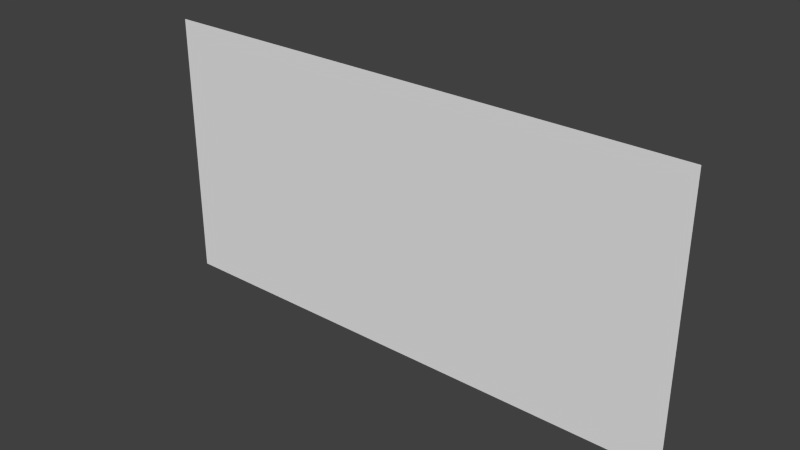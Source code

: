# Source: d_logo.blend  (saved by Blender 2.76.0; exported with 4.5.12 LTS)
import bpy
from mathutils import Matrix  # noqa: F401  (used for matrix-valued properties, if any)

bpy.ops.wm.read_factory_settings(use_empty=True)
scene = bpy.context.scene
scene.name = 'Scene'

# ---- collections
col_collection_1 = bpy.data.collections.new('Collection 1'); scene.collection.children.link(col_collection_1)

# ---- materials (node trees are filled in below, after node groups)
mat_d_logo10 = bpy.data.materials.new('d_logo10')
mat_d_logo10.alpha_threshold = 0.0
mat_d_logo10.use_transparent_shadow = False
mat_d_logo10.roughness = 0.5

# ---- material node trees

# ---- world
world_world = bpy.data.worlds.new('World'); scene.world = world_world
world_world.color = (0.05088, 0.05088, 0.05088)
world_world.use_sun_shadow = False
world_world.sun_shadow_jitter_overblur = 0.0
world_world.cycles.sampling_method = 'MANUAL'
world_world.cycles.sample_map_resolution = 256

# ---- meshes
me_plane = bpy.data.meshes.new('Plane')
me_plane.from_pydata([(2.172e-07, -0.5604, -1.121), (-3.364e-07, -0.5604, 1.121), (3.364e-07, 0.5604, -1.121), (-2.172e-07, 0.5604, 1.121)], [], [(1, 3, 2), (0, 1, 2)])
_uv = me_plane.uv_layers.new(name='UVMap')
_uv.uv.foreach_set('vector', [1.0, 0.0, 1.0, 1.0, 0.0, 1.0, 0.0, 0.0, 1.0, 0.0, 0.0, 1.0])
me_plane.materials.append(mat_d_logo10)
me_plane.use_remesh_preserve_volume = False
me_plane.use_remesh_preserve_attributes = False
me_plane.use_mirror_vertex_groups = False
me_plane.update()

# ---- objects
ob_d_logo10 = bpy.data.objects.new('d_logo10', me_plane)

# ---- transforms, parenting, visibility, modifiers, constraints
ob_d_logo10.location = (0.0, 0.0, 0.0)
ob_d_logo10.rotation_euler = (1.571, -0.0, 1.571)
ob_d_logo10.lineart.crease_threshold = 0.0

# ---- collection membership
col_collection_1.objects.link(ob_d_logo10)

# ---- scene / render settings (as saved in the file)
scene.frame_start = 1; scene.frame_end = 1; scene.frame_set(1)
scene.render.engine = 'BLENDER_EEVEE_NEXT'
scene.render.resolution_percentage = 50
scene.render.dither_intensity = 0.0
scene.cycles.use_denoising = False
scene.cycles.samples = 10
scene.cycles.sampling_pattern = 'TABULATED_SOBOL'
scene.cycles.light_sampling_threshold = 0.0
scene.cycles.use_adaptive_sampling = False
scene.cycles.use_light_tree = False
scene.cycles.blur_glossy = 0.0
scene.cycles.pixel_filter_type = 'GAUSSIAN'
scene.cycles.sample_clamp_indirect = 0.0
scene.view_settings.view_transform = 'Standard'
bpy.context.view_layer.update()

# ---- added for rendering (the .blend has no active camera and no usable light): camera, sun
cam_auto = bpy.data.cameras.new('AutoCamera')
cam_auto.lens = 50.0
cam_auto.sensor_width = 36.0
cam_auto.clip_end = 1000.0
ob_auto_camera = bpy.data.objects.new('AutoCamera', cam_auto)
scene.collection.objects.link(ob_auto_camera)
ob_auto_camera.location = (2.31898, -2.78277, 1.85518)
ob_auto_camera.rotation_euler = (1.09748, -7.21219e-08, 0.694738)
scene.camera = ob_auto_camera
light_auto_sun = bpy.data.lights.new('AutoSun', 'SUN')
light_auto_sun.energy = 3.0
light_auto_sun.angle = 0.0523599
ob_auto_sun = bpy.data.objects.new('AutoSun', light_auto_sun)
scene.collection.objects.link(ob_auto_sun)
ob_auto_sun.rotation_euler = (0.872665, 0.174533, 0.523599)
bpy.context.view_layer.update()
